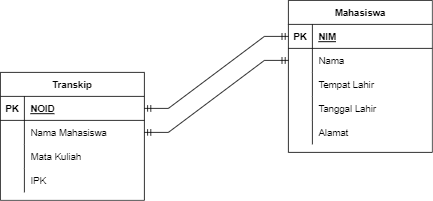

The diagram above was exported from draw.io. Its source (the exported page's mxGraphModel, read from the mxfile embedded in the PNG):
<mxGraphModel dx="782" dy="460" grid="1" gridSize="10" guides="1" tooltips="1" connect="1" arrows="1" fold="1" page="1" pageScale="1" pageWidth="827" pageHeight="1169" math="0" shadow="0">
  <root>
    <mxCell id="0" />
    <mxCell id="1" parent="0" />
    <mxCell id="iG7hbWkSsKNLlkOT1guu-1" value="Mahasiswa" style="shape=table;startSize=30;container=1;collapsible=1;childLayout=tableLayout;fixedRows=1;rowLines=0;fontStyle=1;align=center;resizeLast=1;" vertex="1" parent="1">
      <mxGeometry x="530" y="80" width="180" height="190" as="geometry" />
    </mxCell>
    <mxCell id="iG7hbWkSsKNLlkOT1guu-2" value="" style="shape=tableRow;horizontal=0;startSize=0;swimlaneHead=0;swimlaneBody=0;fillColor=none;collapsible=0;dropTarget=0;points=[[0,0.5],[1,0.5]];portConstraint=eastwest;top=0;left=0;right=0;bottom=1;" vertex="1" parent="iG7hbWkSsKNLlkOT1guu-1">
      <mxGeometry y="30" width="180" height="30" as="geometry" />
    </mxCell>
    <mxCell id="iG7hbWkSsKNLlkOT1guu-3" value="PK" style="shape=partialRectangle;connectable=0;fillColor=none;top=0;left=0;bottom=0;right=0;fontStyle=1;overflow=hidden;" vertex="1" parent="iG7hbWkSsKNLlkOT1guu-2">
      <mxGeometry width="30" height="30" as="geometry">
        <mxRectangle width="30" height="30" as="alternateBounds" />
      </mxGeometry>
    </mxCell>
    <mxCell id="iG7hbWkSsKNLlkOT1guu-4" value="NIM" style="shape=partialRectangle;connectable=0;fillColor=none;top=0;left=0;bottom=0;right=0;align=left;spacingLeft=6;fontStyle=5;overflow=hidden;" vertex="1" parent="iG7hbWkSsKNLlkOT1guu-2">
      <mxGeometry x="30" width="150" height="30" as="geometry">
        <mxRectangle width="150" height="30" as="alternateBounds" />
      </mxGeometry>
    </mxCell>
    <mxCell id="iG7hbWkSsKNLlkOT1guu-5" value="" style="shape=tableRow;horizontal=0;startSize=0;swimlaneHead=0;swimlaneBody=0;fillColor=none;collapsible=0;dropTarget=0;points=[[0,0.5],[1,0.5]];portConstraint=eastwest;top=0;left=0;right=0;bottom=0;" vertex="1" parent="iG7hbWkSsKNLlkOT1guu-1">
      <mxGeometry y="60" width="180" height="30" as="geometry" />
    </mxCell>
    <mxCell id="iG7hbWkSsKNLlkOT1guu-6" value="" style="shape=partialRectangle;connectable=0;fillColor=none;top=0;left=0;bottom=0;right=0;editable=1;overflow=hidden;" vertex="1" parent="iG7hbWkSsKNLlkOT1guu-5">
      <mxGeometry width="30" height="30" as="geometry">
        <mxRectangle width="30" height="30" as="alternateBounds" />
      </mxGeometry>
    </mxCell>
    <mxCell id="iG7hbWkSsKNLlkOT1guu-7" value="Nama" style="shape=partialRectangle;connectable=0;fillColor=none;top=0;left=0;bottom=0;right=0;align=left;spacingLeft=6;overflow=hidden;" vertex="1" parent="iG7hbWkSsKNLlkOT1guu-5">
      <mxGeometry x="30" width="150" height="30" as="geometry">
        <mxRectangle width="150" height="30" as="alternateBounds" />
      </mxGeometry>
    </mxCell>
    <mxCell id="iG7hbWkSsKNLlkOT1guu-8" value="" style="shape=tableRow;horizontal=0;startSize=0;swimlaneHead=0;swimlaneBody=0;fillColor=none;collapsible=0;dropTarget=0;points=[[0,0.5],[1,0.5]];portConstraint=eastwest;top=0;left=0;right=0;bottom=0;" vertex="1" parent="iG7hbWkSsKNLlkOT1guu-1">
      <mxGeometry y="90" width="180" height="30" as="geometry" />
    </mxCell>
    <mxCell id="iG7hbWkSsKNLlkOT1guu-9" value="" style="shape=partialRectangle;connectable=0;fillColor=none;top=0;left=0;bottom=0;right=0;editable=1;overflow=hidden;" vertex="1" parent="iG7hbWkSsKNLlkOT1guu-8">
      <mxGeometry width="30" height="30" as="geometry">
        <mxRectangle width="30" height="30" as="alternateBounds" />
      </mxGeometry>
    </mxCell>
    <mxCell id="iG7hbWkSsKNLlkOT1guu-10" value="Tempat Lahir" style="shape=partialRectangle;connectable=0;fillColor=none;top=0;left=0;bottom=0;right=0;align=left;spacingLeft=6;overflow=hidden;" vertex="1" parent="iG7hbWkSsKNLlkOT1guu-8">
      <mxGeometry x="30" width="150" height="30" as="geometry">
        <mxRectangle width="150" height="30" as="alternateBounds" />
      </mxGeometry>
    </mxCell>
    <mxCell id="iG7hbWkSsKNLlkOT1guu-11" value="" style="shape=tableRow;horizontal=0;startSize=0;swimlaneHead=0;swimlaneBody=0;fillColor=none;collapsible=0;dropTarget=0;points=[[0,0.5],[1,0.5]];portConstraint=eastwest;top=0;left=0;right=0;bottom=0;" vertex="1" parent="iG7hbWkSsKNLlkOT1guu-1">
      <mxGeometry y="120" width="180" height="30" as="geometry" />
    </mxCell>
    <mxCell id="iG7hbWkSsKNLlkOT1guu-12" value="" style="shape=partialRectangle;connectable=0;fillColor=none;top=0;left=0;bottom=0;right=0;editable=1;overflow=hidden;" vertex="1" parent="iG7hbWkSsKNLlkOT1guu-11">
      <mxGeometry width="30" height="30" as="geometry">
        <mxRectangle width="30" height="30" as="alternateBounds" />
      </mxGeometry>
    </mxCell>
    <mxCell id="iG7hbWkSsKNLlkOT1guu-13" value="Tanggal Lahir" style="shape=partialRectangle;connectable=0;fillColor=none;top=0;left=0;bottom=0;right=0;align=left;spacingLeft=6;overflow=hidden;" vertex="1" parent="iG7hbWkSsKNLlkOT1guu-11">
      <mxGeometry x="30" width="150" height="30" as="geometry">
        <mxRectangle width="150" height="30" as="alternateBounds" />
      </mxGeometry>
    </mxCell>
    <mxCell id="iG7hbWkSsKNLlkOT1guu-29" style="shape=tableRow;horizontal=0;startSize=0;swimlaneHead=0;swimlaneBody=0;fillColor=none;collapsible=0;dropTarget=0;points=[[0,0.5],[1,0.5]];portConstraint=eastwest;top=0;left=0;right=0;bottom=0;" vertex="1" parent="iG7hbWkSsKNLlkOT1guu-1">
      <mxGeometry y="150" width="180" height="30" as="geometry" />
    </mxCell>
    <mxCell id="iG7hbWkSsKNLlkOT1guu-30" style="shape=partialRectangle;connectable=0;fillColor=none;top=0;left=0;bottom=0;right=0;editable=1;overflow=hidden;" vertex="1" parent="iG7hbWkSsKNLlkOT1guu-29">
      <mxGeometry width="30" height="30" as="geometry">
        <mxRectangle width="30" height="30" as="alternateBounds" />
      </mxGeometry>
    </mxCell>
    <mxCell id="iG7hbWkSsKNLlkOT1guu-31" value="Alamat" style="shape=partialRectangle;connectable=0;fillColor=none;top=0;left=0;bottom=0;right=0;align=left;spacingLeft=6;overflow=hidden;" vertex="1" parent="iG7hbWkSsKNLlkOT1guu-29">
      <mxGeometry x="30" width="150" height="30" as="geometry">
        <mxRectangle width="150" height="30" as="alternateBounds" />
      </mxGeometry>
    </mxCell>
    <mxCell id="iG7hbWkSsKNLlkOT1guu-14" value="Transkip" style="shape=table;startSize=30;container=1;collapsible=1;childLayout=tableLayout;fixedRows=1;rowLines=0;fontStyle=1;align=center;resizeLast=1;" vertex="1" parent="1">
      <mxGeometry x="170" y="170" width="180" height="160" as="geometry" />
    </mxCell>
    <mxCell id="iG7hbWkSsKNLlkOT1guu-15" value="" style="shape=tableRow;horizontal=0;startSize=0;swimlaneHead=0;swimlaneBody=0;fillColor=none;collapsible=0;dropTarget=0;points=[[0,0.5],[1,0.5]];portConstraint=eastwest;top=0;left=0;right=0;bottom=1;" vertex="1" parent="iG7hbWkSsKNLlkOT1guu-14">
      <mxGeometry y="30" width="180" height="30" as="geometry" />
    </mxCell>
    <mxCell id="iG7hbWkSsKNLlkOT1guu-16" value="PK" style="shape=partialRectangle;connectable=0;fillColor=none;top=0;left=0;bottom=0;right=0;fontStyle=1;overflow=hidden;" vertex="1" parent="iG7hbWkSsKNLlkOT1guu-15">
      <mxGeometry width="30" height="30" as="geometry">
        <mxRectangle width="30" height="30" as="alternateBounds" />
      </mxGeometry>
    </mxCell>
    <mxCell id="iG7hbWkSsKNLlkOT1guu-17" value="NOID" style="shape=partialRectangle;connectable=0;fillColor=none;top=0;left=0;bottom=0;right=0;align=left;spacingLeft=6;fontStyle=5;overflow=hidden;" vertex="1" parent="iG7hbWkSsKNLlkOT1guu-15">
      <mxGeometry x="30" width="150" height="30" as="geometry">
        <mxRectangle width="150" height="30" as="alternateBounds" />
      </mxGeometry>
    </mxCell>
    <mxCell id="iG7hbWkSsKNLlkOT1guu-18" value="" style="shape=tableRow;horizontal=0;startSize=0;swimlaneHead=0;swimlaneBody=0;fillColor=none;collapsible=0;dropTarget=0;points=[[0,0.5],[1,0.5]];portConstraint=eastwest;top=0;left=0;right=0;bottom=0;" vertex="1" parent="iG7hbWkSsKNLlkOT1guu-14">
      <mxGeometry y="60" width="180" height="30" as="geometry" />
    </mxCell>
    <mxCell id="iG7hbWkSsKNLlkOT1guu-19" value="" style="shape=partialRectangle;connectable=0;fillColor=none;top=0;left=0;bottom=0;right=0;editable=1;overflow=hidden;" vertex="1" parent="iG7hbWkSsKNLlkOT1guu-18">
      <mxGeometry width="30" height="30" as="geometry">
        <mxRectangle width="30" height="30" as="alternateBounds" />
      </mxGeometry>
    </mxCell>
    <mxCell id="iG7hbWkSsKNLlkOT1guu-20" value="Nama Mahasiswa" style="shape=partialRectangle;connectable=0;fillColor=none;top=0;left=0;bottom=0;right=0;align=left;spacingLeft=6;overflow=hidden;" vertex="1" parent="iG7hbWkSsKNLlkOT1guu-18">
      <mxGeometry x="30" width="150" height="30" as="geometry">
        <mxRectangle width="150" height="30" as="alternateBounds" />
      </mxGeometry>
    </mxCell>
    <mxCell id="iG7hbWkSsKNLlkOT1guu-21" value="" style="shape=tableRow;horizontal=0;startSize=0;swimlaneHead=0;swimlaneBody=0;fillColor=none;collapsible=0;dropTarget=0;points=[[0,0.5],[1,0.5]];portConstraint=eastwest;top=0;left=0;right=0;bottom=0;" vertex="1" parent="iG7hbWkSsKNLlkOT1guu-14">
      <mxGeometry y="90" width="180" height="30" as="geometry" />
    </mxCell>
    <mxCell id="iG7hbWkSsKNLlkOT1guu-22" value="" style="shape=partialRectangle;connectable=0;fillColor=none;top=0;left=0;bottom=0;right=0;editable=1;overflow=hidden;" vertex="1" parent="iG7hbWkSsKNLlkOT1guu-21">
      <mxGeometry width="30" height="30" as="geometry">
        <mxRectangle width="30" height="30" as="alternateBounds" />
      </mxGeometry>
    </mxCell>
    <mxCell id="iG7hbWkSsKNLlkOT1guu-23" value="Mata Kuliah" style="shape=partialRectangle;connectable=0;fillColor=none;top=0;left=0;bottom=0;right=0;align=left;spacingLeft=6;overflow=hidden;" vertex="1" parent="iG7hbWkSsKNLlkOT1guu-21">
      <mxGeometry x="30" width="150" height="30" as="geometry">
        <mxRectangle width="150" height="30" as="alternateBounds" />
      </mxGeometry>
    </mxCell>
    <mxCell id="iG7hbWkSsKNLlkOT1guu-24" value="" style="shape=tableRow;horizontal=0;startSize=0;swimlaneHead=0;swimlaneBody=0;fillColor=none;collapsible=0;dropTarget=0;points=[[0,0.5],[1,0.5]];portConstraint=eastwest;top=0;left=0;right=0;bottom=0;" vertex="1" parent="iG7hbWkSsKNLlkOT1guu-14">
      <mxGeometry y="120" width="180" height="30" as="geometry" />
    </mxCell>
    <mxCell id="iG7hbWkSsKNLlkOT1guu-25" value="" style="shape=partialRectangle;connectable=0;fillColor=none;top=0;left=0;bottom=0;right=0;editable=1;overflow=hidden;" vertex="1" parent="iG7hbWkSsKNLlkOT1guu-24">
      <mxGeometry width="30" height="30" as="geometry">
        <mxRectangle width="30" height="30" as="alternateBounds" />
      </mxGeometry>
    </mxCell>
    <mxCell id="iG7hbWkSsKNLlkOT1guu-26" value="IPK" style="shape=partialRectangle;connectable=0;fillColor=none;top=0;left=0;bottom=0;right=0;align=left;spacingLeft=6;overflow=hidden;" vertex="1" parent="iG7hbWkSsKNLlkOT1guu-24">
      <mxGeometry x="30" width="150" height="30" as="geometry">
        <mxRectangle width="150" height="30" as="alternateBounds" />
      </mxGeometry>
    </mxCell>
    <mxCell id="iG7hbWkSsKNLlkOT1guu-27" value="" style="edgeStyle=entityRelationEdgeStyle;fontSize=12;html=1;endArrow=ERmandOne;startArrow=ERmandOne;rounded=0;entryX=0;entryY=0.5;entryDx=0;entryDy=0;exitX=1;exitY=0.5;exitDx=0;exitDy=0;" edge="1" parent="1" source="iG7hbWkSsKNLlkOT1guu-18" target="iG7hbWkSsKNLlkOT1guu-5">
      <mxGeometry width="100" height="100" relative="1" as="geometry">
        <mxPoint x="350" y="290" as="sourcePoint" />
        <mxPoint x="450" y="190" as="targetPoint" />
      </mxGeometry>
    </mxCell>
    <mxCell id="iG7hbWkSsKNLlkOT1guu-28" value="" style="edgeStyle=entityRelationEdgeStyle;fontSize=12;html=1;endArrow=ERmandOne;startArrow=ERmandOne;rounded=0;entryX=0;entryY=0.5;entryDx=0;entryDy=0;exitX=1;exitY=0.5;exitDx=0;exitDy=0;" edge="1" parent="1" source="iG7hbWkSsKNLlkOT1guu-15" target="iG7hbWkSsKNLlkOT1guu-2">
      <mxGeometry width="100" height="100" relative="1" as="geometry">
        <mxPoint x="350" y="290" as="sourcePoint" />
        <mxPoint x="450" y="190" as="targetPoint" />
      </mxGeometry>
    </mxCell>
  </root>
</mxGraphModel>